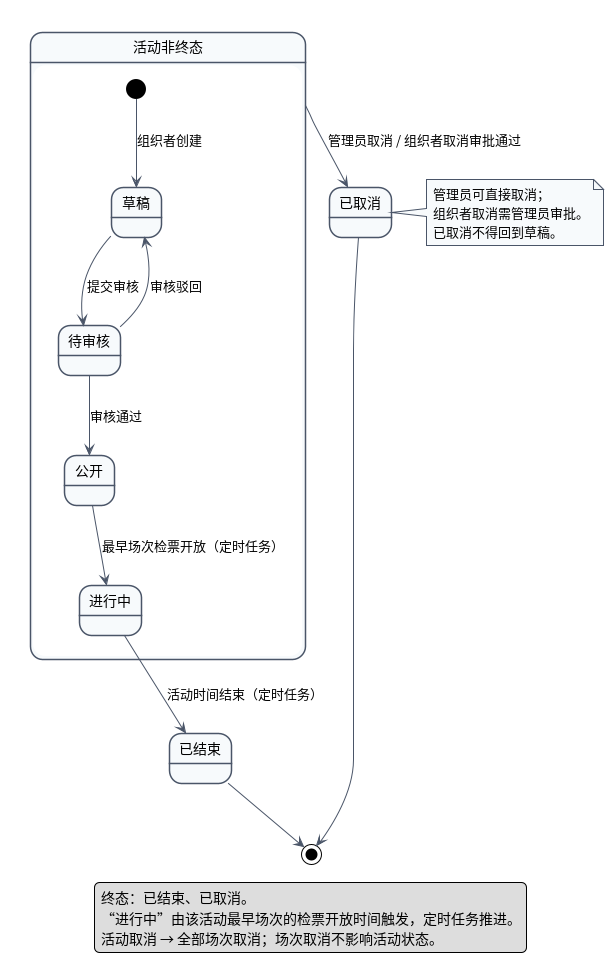

The diagram above was rendered by PlantUML. Its source (embedded in the PNG):
@startuml UML状态图_活动
skinparam shadowing false
skinparam defaultFontName "Noto Sans CJK SC"
skinparam ArrowColor #4A5568
skinparam StateBackgroundColor #F7FAFC
skinparam StateBorderColor #4A5568
skinparam noteBackgroundColor #F7FAFC
skinparam noteBorderColor #4A5568

state "已结束" as ENDED
state "已取消" as CANCELLED

state "活动非终态" as ACTIVE {
  state "草稿" as DRAFT
  state "待审核" as PENDING
  state "公开" as PUBLISHED
  state "进行中" as ONGOING

  [*] --> DRAFT : 组织者创建
  DRAFT --> PENDING : 提交审核
  PENDING --> PUBLISHED : 审核通过
  PENDING --> DRAFT : 审核驳回
  PUBLISHED --> ONGOING : 最早场次检票开放（定时任务）
}

ACTIVE --> CANCELLED : 管理员取消 / 组织者取消审批通过
ONGOING --> ENDED : 活动时间结束（定时任务）

ENDED --> [*]
CANCELLED --> [*]

note right of CANCELLED
  管理员可直接取消；
  组织者取消需管理员审批。
  已取消不得回到草稿。
end note

legend bottom
  终态：已结束、已取消。
  “进行中”由该活动最早场次的检票开放时间触发，定时任务推进。
  活动取消 → 全部场次取消；场次取消不影响活动状态。
endlegend
@enduml